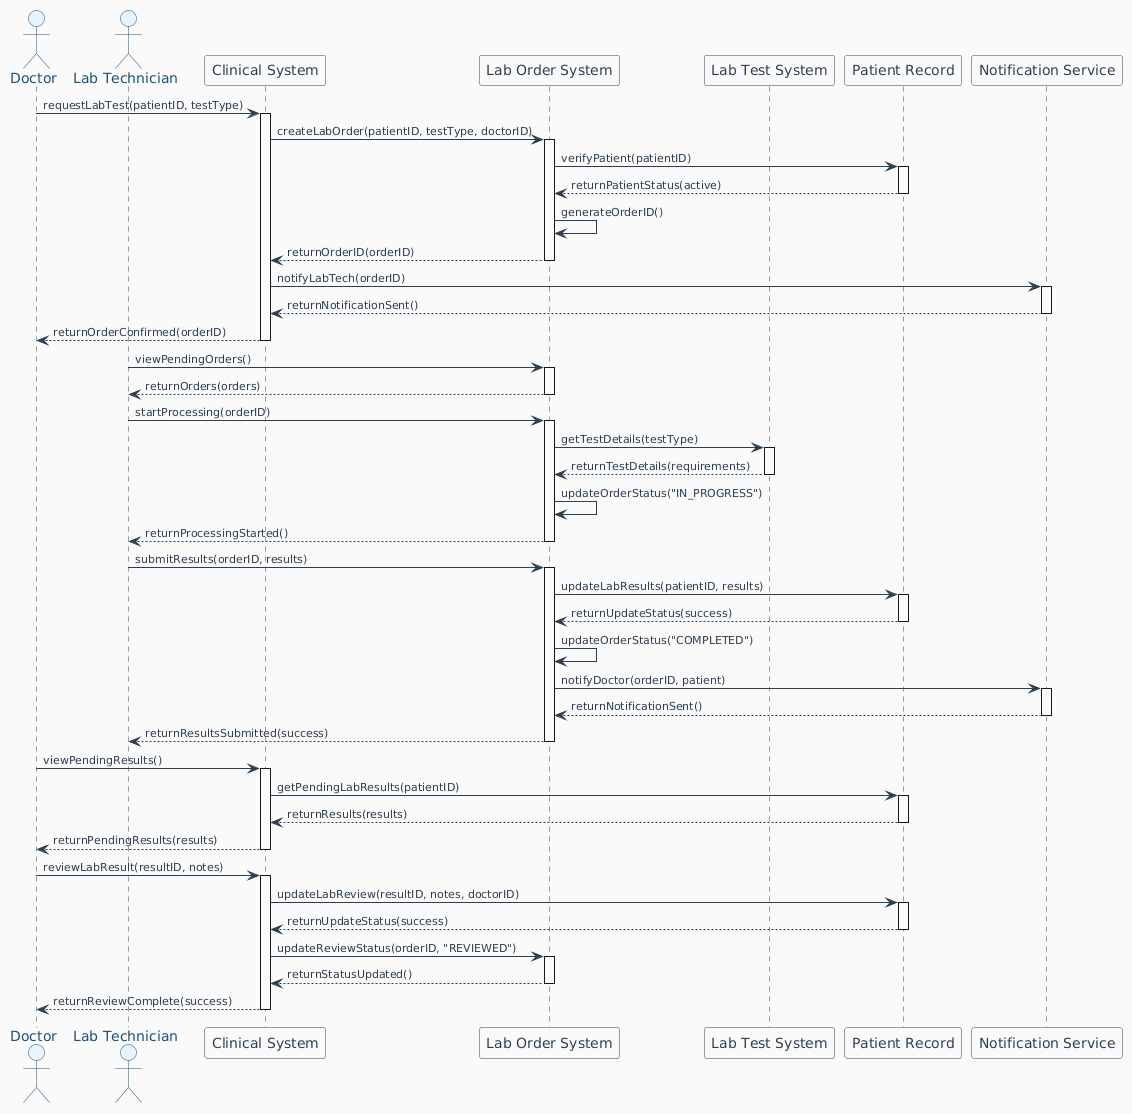

The diagram above was rendered by PlantUML. Its source (embedded in the PNG):
@startuml
' ============================================
' SEQUENCE DIAGRAM - LAB TEST ORDERING
' ============================================
skinparam backgroundColor #FAFAFA
skinparam sequence {
    ArrowColor #2C3E50
    ActorBorderColor #1A5276
    ActorBackgroundColor #E8F4FD
    ActorFontColor #1A5276
    ParticipantBorderColor #2C3E50
    ParticipantBackgroundColor #FFFFFF
    ParticipantFontColor #2C3E50
    LifeLineBorderColor #2C3E50
    LifeLineBackgroundColor #FFFFFF
    FontColor #2C3E50
    FontSize 12
    FontName Arial
}

skinparam arrow {
    Color #2C3E50
    FontColor #2C3E50
    FontSize 11
}

actor "Doctor" as Doctor
actor "Lab Technician" as LabTech
participant "Clinical System" as Clinical
participant "Lab Order System" as LabOrder
participant "Lab Test System" as LabTest
participant "Patient Record" as Record
participant "Notification Service" as Notify

' ============================================
' SEQUENCE - ORDER LAB TEST
' ============================================
Doctor -> Clinical: requestLabTest(patientID, testType)
activate Clinical

Clinical -> LabOrder: createLabOrder(patientID, testType, doctorID)
activate LabOrder

LabOrder -> Record: verifyPatient(patientID)
activate Record
Record --> LabOrder: returnPatientStatus(active)
deactivate Record

LabOrder -> LabOrder: generateOrderID()
LabOrder --> Clinical: returnOrderID(orderID)
deactivate LabOrder

Clinical -> Notify: notifyLabTech(orderID)
activate Notify
Notify --> Clinical: returnNotificationSent()
deactivate Notify

Clinical --> Doctor: returnOrderConfirmed(orderID)
deactivate Clinical

' ============================================
' SEQUENCE - PROCESS LAB TEST
' ============================================
LabTech -> LabOrder: viewPendingOrders()
activate LabOrder
LabOrder --> LabTech: returnOrders(orders)
deactivate LabOrder

LabTech -> LabOrder: startProcessing(orderID)
activate LabOrder

LabOrder -> LabTest: getTestDetails(testType)
activate LabTest
LabTest --> LabOrder: returnTestDetails(requirements)
deactivate LabTest

LabOrder -> LabOrder: updateOrderStatus("IN_PROGRESS")
LabOrder --> LabTech: returnProcessingStarted()
deactivate LabOrder

LabTech -> LabOrder: submitResults(orderID, results)
activate LabOrder

LabOrder -> Record: updateLabResults(patientID, results)
activate Record
Record --> LabOrder: returnUpdateStatus(success)
deactivate Record

LabOrder -> LabOrder: updateOrderStatus("COMPLETED")
LabOrder -> Notify: notifyDoctor(orderID, patient)
activate Notify
Notify --> LabOrder: returnNotificationSent()
deactivate Notify

LabOrder --> LabTech: returnResultsSubmitted(success)
deactivate LabOrder

' ============================================
' SEQUENCE - REVIEW LAB RESULTS
' ============================================
Doctor -> Clinical: viewPendingResults()
activate Clinical

Clinical -> Record: getPendingLabResults(patientID)
activate Record
Record --> Clinical: returnResults(results)
deactivate Record

Clinical --> Doctor: returnPendingResults(results)
deactivate Clinical

Doctor -> Clinical: reviewLabResult(resultID, notes)
activate Clinical

Clinical -> Record: updateLabReview(resultID, notes, doctorID)
activate Record
Record --> Clinical: returnUpdateStatus(success)
deactivate Record

Clinical -> LabOrder: updateReviewStatus(orderID, "REVIEWED")
activate LabOrder
LabOrder --> Clinical: returnStatusUpdated()
deactivate LabOrder

Clinical --> Doctor: returnReviewComplete(success)
deactivate Clinical
@enduml